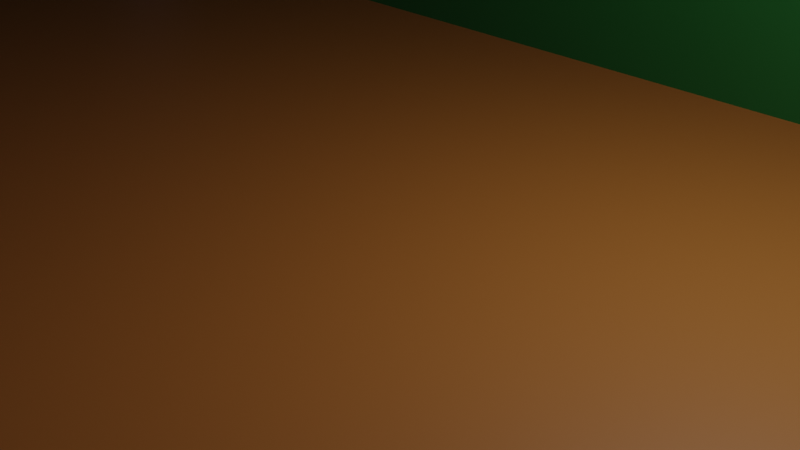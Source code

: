 # Source: makuuhuone_sein_t.blend  (saved by Blender 3.5.10; exported with 4.5.12 LTS)
import bpy
from mathutils import Matrix  # noqa: F401  (used for matrix-valued properties, if any)

bpy.ops.wm.read_factory_settings(use_empty=True)
scene = bpy.context.scene
scene.name = 'Scene'

# ---- collections
col_collection = bpy.data.collections.new('Collection'); scene.collection.children.link(col_collection)

# ---- images (referenced by path relative to the original .blend; pixels are not part of the script)
import os
ASSET_DIR = os.environ.get("B2B_ASSET_DIR", "")  # directory of the original .blend (textures are referenced by path, not embedded)
HERE = os.path.dirname(os.path.abspath(__file__))  # packed textures are extracted next to this script under _unpacked/

def load_image(name, relpath, width, height, colorspace="sRGB"):
    """Load a texture the original file referenced (path relative to the .blend, or extracted next to this script)."""
    p = next((c for c in (os.path.join(HERE, relpath), os.path.join(ASSET_DIR, relpath)) if relpath and os.path.exists(c)), "")
    if p:
        img = bpy.data.images.load(p, check_existing=True)
        img.name = name
    else:  # same state as the original file: an image datablock whose file is absent (Cycles renders it pink)
        img = bpy.data.images.new(name, width, height)
        img.source = "FILE"
        img.filepath = "//" + (relpath or name)
    img.colorspace_settings.name = colorspace
    return img
img_pohjapiirrus_png = load_image('pohjapiirrus.png', 'pohjapiirrus.png', 1024, 1024, 'sRGB')
img_unity_9umklap5jc_png = load_image('Unity_9uMKlaP5Jc.png', 'Unity_9uMKlaP5Jc.png', 1024, 1024, 'sRGB')

# ---- materials (node trees are filled in below, after node groups)
mat_pohjapiirrus = bpy.data.materials.new('pohjapiirrus')
mat_pohjapiirrus.surface_render_method = 'BLENDED'
mat_pohjapiirrus.blend_method = 'BLEND'
mat_katto = bpy.data.materials.new('Katto')
mat_katto.use_transparent_shadow = False
mat_lattia = bpy.data.materials.new('lattia')
mat_lattia.use_transparent_shadow = False
mat_sein_t = bpy.data.materials.new('seinät')
mat_sein_t.use_transparent_shadow = False
mat_kulissi = bpy.data.materials.new('Kulissi')
mat_kulissi.use_transparent_shadow = False
mat_unity_9umklap5jc = bpy.data.materials.new('Unity_9uMKlaP5Jc')
mat_unity_9umklap5jc.surface_render_method = 'BLENDED'
mat_unity_9umklap5jc.blend_method = 'BLEND'

# ---- material node trees
mat_pohjapiirrus.use_nodes = True; mat_pohjapiirrus.node_tree.nodes.clear()
_N = mat_pohjapiirrus.node_tree.nodes; _L = mat_pohjapiirrus.node_tree.links
n0 = _N.new('ShaderNodeBsdfPrincipled'); n0.name = 'Principled BSDF'; n0.location = (249, 275)
n0.distribution = 'GGX'
n0.subsurface_method = 'RANDOM_WALK_SKIN'
n0.inputs[3].default_value = 1.45
n0.inputs[28].default_value = 1.0
n1 = _N.new('ShaderNodeOutputMaterial'); n1.name = 'Material Output'; n1.location = (549, 275)
n2 = _N.new('ShaderNodeTexImage'); n2.name = 'Image Texture'; n2.location = (-249, 189)
n2.image = img_pohjapiirrus_png
n2.extension = 'CLIP'
_L.new(n2.outputs[0], n0.inputs[0])
_L.new(n0.outputs[0], n1.inputs[0])
_L.new(n2.outputs[0], n0.inputs[4])
_L.new(n2.outputs[0], n0.inputs[27])
n1.is_active_output = True
mat_katto.use_nodes = True; mat_katto.node_tree.nodes.clear()
_N = mat_katto.node_tree.nodes; _L = mat_katto.node_tree.links
n0 = _N.new('ShaderNodeBsdfPrincipled'); n0.name = 'Principled BSDF'; n0.location = (10, 300)
n0.distribution = 'GGX'
n0.subsurface_method = 'RANDOM_WALK_SKIN'
n0.inputs[0].default_value = (0.01606, 0.04072, 0.281, 1.0)
n0.inputs[3].default_value = 1.45
n0.inputs[27].default_value = (0.0, 0.0, 0.0, 1.0)
n0.inputs[28].default_value = 1.0
n1 = _N.new('ShaderNodeOutputMaterial'); n1.name = 'Material Output'; n1.location = (300, 300)
_L.new(n0.outputs[0], n1.inputs[0])
n1.is_active_output = True
mat_lattia.use_nodes = True; mat_lattia.node_tree.nodes.clear()
_N = mat_lattia.node_tree.nodes; _L = mat_lattia.node_tree.links
n0 = _N.new('ShaderNodeBsdfPrincipled'); n0.name = 'Principled BSDF'; n0.location = (10, 300)
n0.distribution = 'GGX'
n0.subsurface_method = 'RANDOM_WALK_SKIN'
n0.inputs[0].default_value = (0.281, 0.09738, 0.01606, 1.0)
n0.inputs[3].default_value = 1.45
n0.inputs[27].default_value = (0.0, 0.0, 0.0, 1.0)
n0.inputs[28].default_value = 1.0
n1 = _N.new('ShaderNodeOutputMaterial'); n1.name = 'Material Output'; n1.location = (300, 300)
_L.new(n0.outputs[0], n1.inputs[0])
n1.is_active_output = True
mat_sein_t.use_nodes = True; mat_sein_t.node_tree.nodes.clear()
_N = mat_sein_t.node_tree.nodes; _L = mat_sein_t.node_tree.links
n0 = _N.new('ShaderNodeBsdfPrincipled'); n0.name = 'Principled BSDF'; n0.location = (10, 300)
n0.distribution = 'GGX'
n0.subsurface_method = 'RANDOM_WALK_SKIN'
n0.inputs[0].default_value = (0.006421, 0.09462, 0.01555, 1.0)
n0.inputs[3].default_value = 1.45
n0.inputs[27].default_value = (0.0, 0.0, 0.0, 1.0)
n0.inputs[28].default_value = 1.0
n1 = _N.new('ShaderNodeOutputMaterial'); n1.name = 'Material Output'; n1.location = (300, 300)
_L.new(n0.outputs[0], n1.inputs[0])
n1.is_active_output = True
mat_kulissi.use_nodes = True; mat_kulissi.node_tree.nodes.clear()
_N = mat_kulissi.node_tree.nodes; _L = mat_kulissi.node_tree.links
n0 = _N.new('ShaderNodeBsdfPrincipled'); n0.name = 'Principled BSDF'; n0.location = (10, 300)
n0.distribution = 'GGX'
n0.subsurface_method = 'RANDOM_WALK_SKIN'
n0.inputs[0].default_value = (0.0, 0.0, 0.0, 1.0)
n0.inputs[3].default_value = 1.45
n0.inputs[27].default_value = (0.0, 0.0, 0.0, 1.0)
n0.inputs[28].default_value = 1.0
n1 = _N.new('ShaderNodeOutputMaterial'); n1.name = 'Material Output'; n1.location = (300, 300)
_L.new(n0.outputs[0], n1.inputs[0])
n1.is_active_output = True
mat_unity_9umklap5jc.use_nodes = True; mat_unity_9umklap5jc.node_tree.nodes.clear()
_N = mat_unity_9umklap5jc.node_tree.nodes; _L = mat_unity_9umklap5jc.node_tree.links
n0 = _N.new('ShaderNodeOutputMaterial'); n0.name = 'Material Output'; n0.location = (300, 300)
n1 = _N.new('ShaderNodeTexImage'); n1.name = 'Image Texture'; n1.location = (-200, 300)
n1.image = img_unity_9umklap5jc_png
n1.extension = 'CLIP'
n2 = _N.new('ShaderNodeBsdfPrincipled'); n2.name = 'Principled BSDF'; n2.location = (0, 300)
n2.distribution = 'GGX'
n2.subsurface_method = 'RANDOM_WALK_SKIN'
n2.inputs[3].default_value = 1.45
n2.inputs[27].default_value = (0.0, 0.0, 0.0, 1.0)
n2.inputs[28].default_value = 1.0
_L.new(n1.outputs[0], n2.inputs[0])
_L.new(n1.outputs[1], n2.inputs[4])
_L.new(n2.outputs[0], n0.inputs[0])
n0.is_active_output = True

# ---- world
world_world = bpy.data.worlds.new('World'); scene.world = world_world
world_world.use_nodes = True; world_world.node_tree.nodes.clear()
_N = world_world.node_tree.nodes; _L = world_world.node_tree.links
n0 = _N.new('ShaderNodeOutputWorld'); n0.name = 'World Output'; n0.location = (300, 300)
n1 = _N.new('ShaderNodeBackground'); n1.name = 'Background'; n1.location = (10, 300)
n1.inputs[0].default_value = (0.05088, 0.05088, 0.05088, 1.0)
_L.new(n1.outputs[0], n0.inputs[0])
n0.is_active_output = True
world_world.color = (0.05088, 0.05088, 0.05088)
world_world.use_sun_shadow = False
world_world.sun_shadow_jitter_overblur = 0.0

# ---- cameras
cam_camera = bpy.data.cameras.new('Camera')
cam_camera.clip_end = 100.0
cam_camera.ortho_scale = 7.314

# ---- lights
light_light = bpy.data.lights.new('Light', 'POINT')
light_light.transmission_factor = 0.0
light_light.energy = 1000.0
light_light.shadow_soft_size = 0.1
light_light.shadow_maximum_resolution = 0.006
light_light.use_absolute_resolution = True

# ---- meshes
me_pohjapiirrus = bpy.data.meshes.new('pohjapiirrus')
me_pohjapiirrus.from_pydata([(-1.031, -0.5, 0.0), (1.031, -0.5, 0.0), (-1.031, 0.5, 0.0), (1.031, 0.5, 0.0)], [], [(0, 1, 3, 2)])
_uv = me_pohjapiirrus.uv_layers.new(name='UVMap')
_uv.uv.foreach_set('vector', [0.0, 0.0, 1.0, 0.0, 1.0, 1.0, 0.0, 1.0])
me_pohjapiirrus.materials.append(mat_pohjapiirrus)
me_pohjapiirrus.update()
me_cube_003 = bpy.data.meshes.new('Cube.003')
me_cube_003.from_pydata([(20.9, 5.389, 12.52), (20.9, -10.22, 12.52), (20.9, -10.22, -0.009486), (-23.14, 5.389, 12.52), (-23.14, -10.22, 12.52), (-23.14, -10.22, -0.009486), (14.49, -10.22, -0.009486), (14.49, 5.389, 12.52), (8.076, 5.389, 12.52), (14.49, -10.22, 12.52), (8.076, -10.22, -0.009486), (8.076, -10.22, 12.52), (20.9, -10.22, 7.843), (-23.14, -10.22, 7.843), (20.9, -10.22, 3.917), (-23.14, -10.22, 3.917), (-0.9636, 5.754, 7.843), (4.333, 5.754, 7.843), (-0.9636, 5.754, 10.18), (-0.9636, 5.754, 6.684), (-15.46, -10.22, -0.009486), (-15.46, -10.22, 12.52), (-15.46, 5.389, -0.009486), (-15.46, 5.389, 12.52), (-15.46, 5.389, 3.917), (-12.55, -10.22, -0.009486), (-12.55, 5.389, 12.52), (-12.55, -10.22, 12.52), (-12.55, 5.389, -0.009486), (-12.55, 5.389, 3.917), (-23.14, -10.22, 6.684), (20.9, -10.22, 6.684), (4.333, 5.754, 10.18), (4.333, 5.754, 6.684), (-15.46, 5.389, 6.684), (-12.55, 5.389, 6.684), (-0.9636, -10.22, -0.009486), (-0.9636, 5.389, 12.52), (-0.9636, -10.22, 12.52), (-0.9636, 5.389, 7.843), (-0.9636, 5.389, 6.684), (4.333, -10.22, -0.009486), (4.333, 5.389, 12.52), (4.333, -10.22, 12.52), (4.333, 5.389, 7.843), (4.333, 5.389, 6.684), (20.9, -10.22, 10.18), (-23.14, -10.22, 10.18), (-0.9636, 5.389, 10.18), (4.333, 5.389, 10.18), (-12.55, 5.714, -0.009486), (-15.46, 5.714, -0.009486), (-12.55, 5.714, 3.917), (-15.46, 5.714, 3.917), (-15.46, 5.714, 6.684), (-12.55, 5.714, 6.684), (-23.14, -10.22, 18.21), (14.49, -10.22, 18.21), (8.076, -10.22, 18.21), (-15.46, -10.22, 18.21), (-12.55, -10.22, 18.21), (-0.9636, -10.22, 18.21), (4.333, -10.22, 18.21), (20.9, -10.22, -4.464), (-23.14, -10.22, -4.462), (14.49, -10.22, -4.462), (8.076, -10.22, -4.462), (-15.46, -10.22, -4.462), (-12.55, -10.22, -4.462), (-0.9636, -10.22, -4.462), (4.333, -10.22, -4.462), (31.74, -10.22, 12.52), (31.74, -10.22, -0.009486), (31.74, -10.22, 7.843), (31.74, -10.22, 3.917), (31.74, -10.22, 6.684), (31.74, -10.22, 10.18), (-34.18, -10.22, -0.009486), (-34.18, -10.22, 7.843), (-34.18, -10.22, 3.917), (-34.18, -10.22, 6.684), (-34.18, -10.22, 10.18), (-34.18, -10.22, -4.462), (31.74, -10.22, -4.462), (20.9, -10.22, 18.21), (31.74, -10.22, 18.21), (-34.18, -10.22, 12.52), (-34.18, -10.22, 18.21)], [], [(9, 11, 8, 7), (45, 44, 17, 33), (1, 9, 7, 0), (21, 4, 3, 23), (44, 49, 32, 17), (48, 39, 16, 18), (29, 35, 55, 52), (27, 21, 23, 26), (38, 27, 26, 37), (34, 24, 53, 54), (39, 40, 19, 16), (49, 48, 18, 32), (43, 38, 37, 42), (11, 43, 42, 8), (40, 45, 33, 19), (24, 22, 51, 53), (22, 28, 50, 51), (35, 34, 54, 55), (28, 29, 52, 50), (11, 9, 57, 58), (27, 38, 61, 60), (9, 1, 84, 57), (43, 11, 58, 62), (4, 21, 59, 56), (21, 27, 60, 59), (38, 43, 62, 61), (25, 20, 67, 68), (20, 5, 64, 67), (2, 6, 65, 63), (10, 41, 70, 66), (6, 10, 66, 65), (41, 36, 69, 70), (36, 25, 68, 69), (46, 12, 73, 76), (14, 2, 72, 74), (31, 14, 74, 75), (1, 46, 76, 71), (12, 31, 75, 73), (13, 47, 81, 78), (15, 30, 80, 79), (30, 13, 78, 80), (47, 4, 86, 81), (5, 15, 79, 77), (5, 77, 82, 64), (72, 2, 63, 83), (1, 71, 85, 84), (4, 56, 87, 86)])
me_cube_003.polygons.foreach_set('material_index', [0, 0, 0, 0, 0, 0, 0, 0, 0, 0, 0, 0, 0, 0, 0, 0, 0, 0, 0, 3, 3, 3, 3, 3, 3, 3, 3, 3, 3, 3, 3, 3, 3, 3, 3, 3, 3, 3, 3, 3, 3, 3, 3, 3, 3, 3, 3])
_uv = me_cube_003.uv_layers.new(name='UVMap')
_uv.uv.foreach_set('vector', [0.8544, 0.2874, 0.7089, 0.2874, 0.7089, 0.6418, 0.8544, 0.6418, 0.6239, 0.5158, 0.6239, 0.5585, 0.6239, 0.5585, 0.6239, 0.5158, 1.0, 0.2874, 0.8544, 0.2874, 0.8544, 0.6418, 1.0, 0.6418, 0.1743, 0.2874, 0.0, 0.2874, 0.0, 0.6418, 0.1743, 0.6418, 0.6239, 0.5585, 0.6239, 0.6447, 0.6239, 0.6447, 0.6239, 0.5585, 0.5036, 0.6447, 0.5036, 0.5585, 0.5036, 0.5585, 0.5036, 0.6447, 0.2406, 0.4138, 0.2406, 0.5158, 0.2406, 0.5158, 0.2406, 0.4138, 0.2406, 0.2874, 0.1743, 0.2874, 0.1743, 0.6418, 0.2406, 0.6418, 0.5036, 0.2874, 0.2406, 0.2874, 0.2406, 0.6418, 0.5036, 0.6418, 0.1743, 0.5158, 0.1743, 0.4138, 0.1743, 0.4138, 0.1743, 0.5158, 0.5036, 0.5585, 0.5036, 0.5158, 0.5036, 0.5158, 0.5036, 0.5585, 0.6239, 0.6447, 0.5036, 0.6447, 0.5036, 0.6447, 0.6239, 0.6447, 0.6239, 0.2874, 0.5036, 0.2874, 0.5036, 0.6418, 0.6239, 0.6418, 0.7089, 0.2874, 0.6239, 0.2874, 0.6239, 0.6418, 0.7089, 0.6418, 0.5036, 0.5158, 0.6239, 0.5158, 0.6239, 0.5158, 0.5036, 0.5158, 0.1743, 0.4138, 0.1743, 0.269, 0.1743, 0.269, 0.1743, 0.4138, 0.1743, 0.6418, 0.2406, 0.6418, 0.2406, 0.6418, 0.1743, 0.6418, 0.2406, 0.5158, 0.1743, 0.5158, 0.1743, 0.5158, 0.2406, 0.5158, 0.2406, 0.269, 0.2406, 0.4138, 0.2406, 0.4138, 0.2406, 0.269, 0.7089, 0.2874, 0.8544, 0.2874, 0.8544, 0.2874, 0.7089, 0.2874, 0.2406, 0.2874, 0.5036, 0.2874, 0.5036, 0.2874, 0.2406, 0.2874, 0.8544, 0.2874, 1.0, 0.2874, 1.0, 0.2874, 0.8544, 0.2874, 0.6239, 0.2874, 0.7089, 0.2874, 0.7089, 0.2874, 0.6239, 0.2874, 0.0, 0.2874, 0.1743, 0.2874, 0.1743, 0.2874, 0.0, 0.2874, 0.1743, 0.2874, 0.2406, 0.2874, 0.2406, 0.2874, 0.1743, 0.2874, 0.5036, 0.2874, 0.6239, 0.2874, 0.6239, 0.2874, 0.5036, 0.2874, 0.2406, 0.2874, 0.1743, 0.2874, 0.1743, 0.2874, 0.2406, 0.2874, 0.1743, 0.2874, 0.0, 0.2874, 0.0, 0.2874, 0.1743, 0.2874, 1.0, 0.2874, 0.8544, 0.2874, 0.8544, 0.2874, 1.0, 0.2874, 0.7089, 0.2874, 0.6239, 0.2874, 0.6239, 0.2874, 0.7089, 0.2874, 0.8544, 0.2874, 0.7089, 0.2874, 0.7089, 0.2874, 0.8544, 0.2874, 0.6239, 0.2874, 0.5036, 0.2874, 0.5036, 0.2874, 0.6239, 0.2874, 0.5036, 0.2874, 0.2406, 0.2874, 0.2406, 0.2874, 0.5036, 0.2874, 0.2874, 0.6447, 0.2874, 0.5585, 0.2874, 0.5585, 0.2874, 0.6447, 0.2874, 0.4138, 0.2874, 0.269, 0.2874, 0.269, 0.2874, 0.4138, 0.2874, 0.5158, 0.2874, 0.4138, 0.2874, 0.4138, 0.2874, 0.5158, 0.2874, 0.731, 0.2874, 0.6447, 0.2874, 0.6447, 0.2874, 0.731, 0.2874, 0.5585, 0.2874, 0.5158, 0.2874, 0.5158, 0.2874, 0.5585, 0.2874, 0.5585, 0.2874, 0.6447, 0.2874, 0.6447, 0.2874, 0.5585, 0.2874, 0.4138, 0.2874, 0.5158, 0.2874, 0.5158, 0.2874, 0.4138, 0.2874, 0.5158, 0.2874, 0.5585, 0.2874, 0.5585, 0.2874, 0.5158, 0.2874, 0.6447, 0.2874, 0.731, 0.2874, 0.731, 0.2874, 0.6447, 0.2874, 0.269, 0.2874, 0.4138, 0.2874, 0.4138, 0.2874, 0.269, 0.2874, 0.269, 0.2874, 0.269, 0.2874, 0.269, 0.2874, 0.269, 0.2874, 0.269, 0.2874, 0.269, 0.2874, 0.269, 0.2874, 0.269, 0.2874, 0.731, 0.2874, 0.731, 0.2874, 0.731, 0.2874, 0.731, 0.0, 0.2874, 0.0, 0.2874, 0.0, 0.2874, 0.0, 0.2874])
me_cube_003.materials.append(mat_katto)
me_cube_003.materials.append(mat_lattia)
me_cube_003.materials.append(mat_sein_t)
me_cube_003.materials.append(mat_kulissi)
me_cube_003.update()
me_pohjapiirrus_001 = bpy.data.meshes.new('pohjapiirrus.001')
me_pohjapiirrus_001.from_pydata([(-1.031, -0.5, 0.0), (1.031, -0.5, 0.0), (-1.031, 0.5, 0.0), (1.031, 0.5, 0.0)], [], [(0, 1, 3, 2)])
_uv = me_pohjapiirrus_001.uv_layers.new(name='UVMap')
_uv.uv.foreach_set('vector', [0.0, 0.0, 1.0, 0.0, 1.0, 1.0, 0.0, 1.0])
me_pohjapiirrus_001.materials.append(mat_pohjapiirrus)
me_pohjapiirrus_001.update()
me_unity_9umklap5jc = bpy.data.meshes.new('Unity_9uMKlaP5Jc')
me_unity_9umklap5jc.from_pydata([(-1.319, -0.5, 0.0), (1.319, -0.5, 0.0), (-1.319, 0.5, 0.0), (1.319, 0.5, 0.0)], [], [(0, 1, 3, 2)])
_uv = me_unity_9umklap5jc.uv_layers.new(name='UVMap')
_uv.uv.foreach_set('vector', [0.0, 0.0, 1.0, 0.0, 1.0, 1.0, 0.0, 1.0])
me_unity_9umklap5jc.materials.append(mat_unity_9umklap5jc)
me_unity_9umklap5jc.update()
me_cube_001 = bpy.data.meshes.new('Cube.001')
me_cube_001.from_pydata([(20.9, 5.389, -0.009486), (20.9, -10.22, -0.009486), (-23.14, 5.389, -0.009486), (-23.14, -10.22, -0.009486), (14.49, -10.22, -0.009486), (8.076, 5.389, -0.009486), (14.49, 5.389, -0.009486), (8.076, -10.22, -0.009486), (-15.46, -10.22, -0.009486), (-15.46, 5.389, -0.009486), (-12.55, -10.22, -0.009486), (-12.55, 5.389, -0.009486), (-0.9636, -10.22, -0.009486), (-0.9636, 5.389, -0.009486), (4.333, -10.22, -0.009486), (4.333, 5.389, -0.009486)], [], [(4, 1, 0, 6), (7, 4, 6, 5), (14, 7, 5, 15), (3, 8, 9, 2), (8, 10, 11, 9), (10, 12, 13, 11), (12, 14, 15, 13)])
me_cube_001.polygons.foreach_set('material_index', [1, 1, 1, 1, 1, 1, 1])
_uv = me_cube_001.uv_layers.new(name='UVMap')
_uv.uv.foreach_set('vector', [0.8544, 0.2874, 1.0, 0.2874, 1.0, 0.6418, 0.8544, 0.6418, 0.7089, 0.2874, 0.8544, 0.2874, 0.8544, 0.6418, 0.7089, 0.6418, 0.6239, 0.2874, 0.7089, 0.2874, 0.7089, 0.6418, 0.6239, 0.6418, 0.0, 0.2874, 0.1743, 0.2874, 0.1743, 0.6418, 0.0, 0.6418, 0.1743, 0.2874, 0.2406, 0.2874, 0.2406, 0.6418, 0.1743, 0.6418, 0.2406, 0.2874, 0.5036, 0.2874, 0.5036, 0.6418, 0.2406, 0.6418, 0.5036, 0.2874, 0.6239, 0.2874, 0.6239, 0.6418, 0.5036, 0.6418])
me_cube_001.materials.append(mat_katto)
me_cube_001.materials.append(mat_lattia)
me_cube_001.materials.append(mat_sein_t)
me_cube_001.materials.append(mat_kulissi)
me_cube_001.update()
me_cube_002 = bpy.data.meshes.new('Cube.002')
me_cube_002.from_pydata([(20.9, 5.389, 12.52), (20.9, 5.389, -0.009486), (20.9, -10.22, 12.52), (20.9, -10.22, -0.009486), (-23.14, 5.389, 12.52), (-23.14, 5.389, -0.009486), (-23.14, -10.22, 12.52), (-23.14, -10.22, -0.009486), (8.076, 5.389, -0.009486), (14.49, 5.389, 7.843), (14.49, 5.389, 12.52), (8.076, 5.389, 12.52), (14.49, 5.389, -0.009486), (8.076, 5.389, 7.843), (20.9, 5.389, 7.843), (20.9, -10.22, 7.843), (-23.14, 5.389, 7.843), (-23.14, -10.22, 7.843), (14.49, 5.389, 3.917), (8.076, 5.389, 3.917), (20.9, 5.389, 3.917), (20.9, -10.22, 3.917), (-23.14, 5.389, 3.917), (-23.14, -10.22, 3.917), (-15.46, 5.389, -0.009486), (-15.46, 5.389, 7.843), (-15.46, 5.389, 12.52), (-15.46, 5.389, 3.917), (-12.55, 5.389, 12.52), (-12.55, 5.389, -0.009486), (-12.55, 5.389, 7.843), (-12.55, 5.389, 3.917), (-23.14, -10.22, 6.684), (20.9, -10.22, 6.684), (14.49, 5.389, 6.684), (8.076, 5.389, 6.684), (-23.14, 5.389, 6.684), (20.9, 5.389, 6.684), (-15.46, 5.389, 6.684), (-12.55, 5.389, 6.684), (-0.9636, 5.389, 12.52), (-0.9636, 5.389, -0.009486), (-0.9636, 5.389, 7.843), (-0.9636, 5.389, 3.917), (-0.9636, 5.389, 6.684), (4.333, 5.389, 12.52), (4.333, 5.389, -0.009486), (4.333, 5.389, 7.843), (4.333, 5.389, 3.917), (4.333, 5.389, 6.684), (20.9, -10.22, 10.18), (14.49, 5.389, 10.18), (8.076, 5.389, 10.18), (-23.14, -10.22, 10.18), (-23.14, 5.389, 10.18), (20.9, 5.389, 10.18), (-15.46, 5.389, 10.18), (-12.55, 5.389, 10.18), (-0.9636, 5.389, 10.18), (4.333, 5.389, 10.18), (-23.14, -2.414, 12.52), (-23.14, -2.414, -0.009486), (-23.14, -2.414, 7.843), (-23.14, -2.414, 3.917), (-23.14, -2.414, 6.684), (-23.14, -2.414, 10.18), (-23.14, -0.1226, 12.52), (-23.14, -0.1226, -0.009486), (-23.14, -0.1226, 7.843), (-23.14, -0.1226, 3.917), (-23.14, -0.1226, 6.684), (-23.14, -0.1226, 10.18), (-23.14, 5.389, 1.853), (-23.14, -10.22, 1.853), (-15.46, 5.389, 1.853), (-23.21, -2.331, 1.719), (-23.35, -0.2143, 1.524), (21.32, 5.813, 12.52), (21.32, 5.813, -0.009486), (21.5, -10.22, 12.52), (21.5, -10.22, -0.009486), (-23.56, 5.813, 12.52), (-23.56, 5.813, -0.009486), (-23.74, -10.22, 12.52), (-23.74, -10.22, -0.009486), (8.076, 5.989, -0.009486), (14.49, 5.989, 7.843), (14.49, 5.989, 12.52), (8.076, 5.989, 12.52), (14.49, 5.989, -0.009486), (8.076, 5.989, 7.843), (21.32, 5.813, 7.843), (21.5, -10.22, 7.843), (-23.56, 5.813, 7.843), (-23.74, -10.22, 7.843), (14.49, 5.989, 3.917), (8.076, 5.989, 3.917), (21.32, 5.813, 3.917), (21.5, -10.22, 3.917), (-23.56, 5.813, 3.917), (-23.74, -10.22, 3.917), (-15.46, 5.989, -0.009486), (-15.46, 5.989, 7.843), (-15.46, 5.989, 12.52), (-15.46, 5.989, 3.917), (-12.55, 5.989, 12.52), (-12.55, 5.989, -0.009486), (-12.55, 5.989, 7.843), (-12.55, 5.989, 3.917), (-23.74, -10.22, 6.684), (21.5, -10.22, 6.684), (14.49, 5.989, 6.684), (8.076, 5.989, 6.684), (-23.56, 5.813, 6.684), (21.32, 5.813, 6.684), (-15.46, 5.989, 6.684), (-12.55, 5.989, 6.684), (-0.9636, 5.989, 12.52), (-0.9636, 5.989, -0.009486), (-0.9636, 5.989, 7.843), (-0.9636, 5.989, 3.917), (-0.9636, 5.989, 6.684), (4.333, 5.989, 12.52), (4.333, 5.989, -0.009486), (4.333, 5.989, 7.843), (4.333, 5.989, 3.917), (4.333, 5.989, 6.684), (21.5, -10.22, 10.18), (14.49, 5.989, 10.18), (8.076, 5.989, 10.18), (-23.74, -10.22, 10.18), (-23.56, 5.813, 10.18), (21.32, 5.813, 10.18), (-15.46, 5.989, 10.18), (-12.55, 5.989, 10.18), (-0.9636, 5.989, 10.18), (4.333, 5.989, 10.18), (-23.74, -2.414, 12.52), (-23.74, -2.414, -0.009486), (-23.74, -2.414, 7.843), (-23.74, -2.414, 3.917), (-23.74, -2.414, 6.684), (-23.74, -2.414, 10.18), (-23.74, -0.1226, 12.52), (-23.74, -0.1226, -0.009486), (-23.74, -0.1226, 7.843), (-23.74, -0.1226, 3.917), (-23.74, -0.1226, 6.684), (-23.74, -0.1226, 10.18), (-23.56, 5.813, 1.853), (-23.74, -10.22, 1.853), (-15.46, 5.989, 1.853), (-23.74, -2.414, 1.853), (-23.95, -0.2143, 1.524), (-24.58, -0.1226, -0.009486), (-24.58, -2.414, -0.009486), (-24.66, -2.331, 1.719), (-25.03, -0.2967, 1.16), (-26.62, -0.1226, -0.009486), (-26.62, -2.414, -0.009486), (-26.62, -2.414, 1.853), (-26.85, -0.205, 1.489), (-27.42, -0.1226, -0.009486), (-27.42, -2.414, -0.009486), (-27.42, -2.414, 1.853), (-27.63, -0.2143, 1.524), (20.9, 2.955, 12.52), (20.9, 2.955, -0.009486), (20.9, 2.955, 7.843), (20.9, 2.955, 3.917), (20.9, 2.955, 6.684), (20.9, 2.955, 10.18), (21.35, 2.946, 12.52), (21.35, 2.946, -0.009486), (21.35, 2.946, 7.843), (21.35, 2.946, 3.917), (21.35, 2.946, 6.684), (21.35, 2.946, 10.18), (20.9, 5.387, -0.009486), (20.9, 5.387, 7.843), (20.9, 5.387, 3.917), (20.9, 5.387, 6.684), (20.9, 5.387, 10.18), (21.33, 5.409, -0.009486), (21.33, 5.409, 7.843), (21.33, 5.409, 3.917), (21.33, 5.409, 6.684), (21.33, 5.409, 10.18), (20.9, 5.387, 12.52), (21.33, 5.409, 12.52), (23.58, 5.387, 12.52), (23.58, 2.955, 12.52), (23.58, 2.955, 10.18), (23.58, 5.387, 10.18), (24.63, 5.437, 12.52), (24.65, 2.974, 12.52), (24.65, 2.974, 10.18), (24.63, 5.437, 10.18)], [], [(171, 50, 2, 166), (51, 10, 11, 52), (56, 26, 4, 54), (37, 14, 9, 34), (55, 0, 10, 51), (38, 25, 16, 36), (71, 54, 4, 66), (70, 36, 16, 68), (167, 3, 21, 169), (1, 20, 18, 12), (74, 27, 22, 72), (76, 72, 22, 69), (170, 33, 15, 168), (12, 18, 19, 8), (13, 35, 19, 18, 34, 9), (39, 30, 25, 38), (57, 28, 26, 56), (58, 40, 28, 57), (44, 42, 30, 39), (41, 43, 31, 29), (43, 44, 39, 31), (169, 21, 33, 170), (69, 22, 36, 70), (27, 38, 36, 22), (20, 37, 34, 18), (48, 49, 44, 43), (46, 48, 43, 41), (59, 45, 40, 58), (52, 11, 45, 59), (35, 13, 47, 49), (8, 19, 48, 46), (19, 35, 49, 48), (13, 52, 59, 47), (42, 58, 57, 30), (30, 57, 56, 25), (68, 16, 54, 71), (14, 55, 51, 9), (25, 56, 54, 16), (9, 51, 52, 13), (168, 15, 50, 171), (17, 62, 65, 53), (23, 63, 64, 32), (73, 75, 63, 23), (32, 64, 62, 17), (53, 65, 60, 6), (62, 68, 71, 65), (63, 69, 70, 64), (75, 76, 69, 63), (64, 70, 68, 62), (65, 71, 66, 60), (67, 76, 157, 154), (7, 61, 75, 73), (67, 5, 72, 76), (24, 74, 72, 5), (177, 172, 79, 127), (128, 129, 88, 87), (133, 131, 81, 103), (114, 111, 86, 91), (132, 128, 87, 77), (115, 113, 93, 102), (148, 143, 81, 131), (147, 145, 93, 113), (173, 175, 98, 80), (78, 89, 95, 97), (151, 149, 99, 104), (153, 146, 99, 149), (176, 174, 92, 110), (89, 85, 96, 95), (90, 86, 111, 95, 96, 112), (116, 115, 102, 107), (134, 133, 103, 105), (135, 134, 105, 117), (121, 116, 107, 119), (118, 106, 108, 120), (120, 108, 116, 121), (175, 176, 110, 98), (146, 147, 113, 99), (104, 99, 113, 115), (97, 95, 111, 114), (125, 120, 121, 126), (123, 118, 120, 125), (136, 135, 117, 122), (129, 136, 122, 88), (112, 126, 124, 90), (85, 123, 125, 96), (96, 125, 126, 112), (90, 124, 136, 129), (119, 107, 134, 135), (107, 102, 133, 134), (145, 148, 131, 93), (91, 86, 128, 132), (102, 93, 131, 133), (86, 90, 129, 128), (174, 177, 127, 92), (94, 130, 142, 139), (100, 109, 141, 140), (150, 100, 140, 152), (109, 94, 139, 141), (130, 83, 137, 142), (139, 142, 148, 145), (140, 141, 147, 146), (152, 140, 146, 153), (141, 139, 145, 147), (142, 137, 143, 148), (152, 153, 165, 164), (84, 150, 152, 138), (144, 153, 149, 82), (101, 82, 149, 151), (11, 10, 87, 88), (166, 2, 79, 172), (178, 1, 78, 183), (50, 15, 92, 127), (66, 4, 81, 143), (61, 7, 84, 138), (12, 8, 85, 89), (10, 0, 77, 87), (1, 12, 89, 78), (24, 5, 82, 101), (21, 3, 80, 98), (53, 6, 83, 130), (32, 17, 94, 109), (45, 11, 88, 122), (33, 21, 98, 110), (73, 23, 100, 150), (4, 26, 103, 81), (74, 24, 101, 151), (38, 27, 104, 115), (26, 28, 105, 103), (41, 29, 106, 118), (31, 39, 116, 108), (29, 31, 108, 106), (23, 32, 109, 100), (15, 33, 110, 92), (39, 38, 115, 116), (28, 40, 117, 105), (46, 41, 118, 123), (44, 49, 126, 121), (42, 44, 121, 119), (58, 42, 119, 135), (40, 45, 122, 117), (8, 46, 123, 85), (47, 59, 136, 124), (49, 47, 124, 126), (2, 50, 127, 79), (17, 53, 130, 94), (59, 58, 135, 136), (6, 60, 137, 83), (67, 61, 138, 144), (60, 66, 143, 137), (5, 67, 144, 82), (7, 73, 150, 84), (27, 74, 151, 104), (155, 154, 158, 159), (76, 75, 156, 157), (75, 61, 155, 156), (61, 67, 154, 155), (159, 158, 161, 160), (157, 156, 160, 161), (156, 155, 159, 160), (154, 157, 161, 158), (163, 164, 165, 162), (138, 152, 164, 163), (144, 138, 163, 162), (153, 144, 162, 165), (3, 167, 173, 80), (188, 166, 172, 189), (184, 187, 177, 174), (185, 186, 176, 175), (186, 184, 174, 176), (183, 185, 175, 173), (187, 189, 194, 197), (179, 168, 171, 182), (180, 169, 170, 181), (181, 170, 168, 179), (178, 167, 169, 180), (182, 171, 192, 193), (55, 182, 188, 0), (1, 178, 180, 20), (37, 181, 179, 14), (20, 180, 181, 37), (14, 179, 182, 55), (132, 77, 189, 187), (78, 97, 185, 183), (114, 91, 184, 186), (97, 114, 186, 185), (91, 132, 187, 184), (0, 188, 189, 77), (167, 178, 183, 173), (193, 192, 191, 190), (166, 188, 190, 191), (188, 182, 193, 190), (171, 166, 191, 192), (197, 194, 195, 196), (189, 172, 195, 194), (177, 187, 197, 196), (172, 177, 196, 195)])
me_cube_002.polygons.foreach_set('material_index', [2, 2, 2, 2, 2, 2, 2, 2, 2, 2, 2, 2, 2, 2, 2, 2, 2, 2, 2, 2, 2, 2, 2, 2, 2, 2, 2, 2, 2, 2, 2, 2, 2, 2, 2, 2, 2, 2, 2, 2, 2, 2, 2, 2, 2, 2, 2, 2, 2, 2, 2, 2, 2, 2, 2, 2, 2, 2, 2, 2, 2, 2, 2, 2, 2, 2, 2, 2, 2, 2, 2, 2, 2, 2, 2, 2, 2, 2, 2, 2, 2, 2, 2, 2, 2, 2, 2, 2, 2, 2, 2, 2, 2, 2, 2, 2, 2, 2, 2, 2, 2, 2, 2, 2, 2, 2, 2, 2, 2, 2, 2, 2, 2, 2, 2, 2, 2, 2, 2, 2, 2, 2, 2, 2, 2, 2, 2, 2, 2, 2, 2, 2, 2, 2, 2, 2, 2, 2, 2, 2, 2, 2, 2, 2, 2, 2, 2, 2, 2, 2, 2, 2, 2, 2, 2, 2, 2, 2, 2, 2, 2, 2, 2, 2, 2, 2, 2, 2, 2, 2, 2, 2, 2, 2, 2, 2, 2, 2, 2, 2, 2, 2, 2, 2, 2, 2, 2, 2, 2, 2, 2, 2, 2, 2, 2, 2])
_uv = me_cube_002.uv_layers.new(name='UVMap')
_uv.uv.foreach_set('vector', [0.5865, 0.6447, 0.2874, 0.6447, 0.2874, 0.731, 0.5865, 0.731, 0.8544, 0.6447, 0.8544, 0.731, 0.7089, 0.731, 0.7089, 0.6447, 0.1743, 0.6447, 0.1743, 0.731, 0.0, 0.731, 0.0, 0.6447, 1.0, 0.5158, 1.0, 0.5585, 0.8544, 0.5585, 0.8544, 0.5158, 1.0, 0.6447, 1.0, 0.731, 0.8544, 0.731, 0.8544, 0.6447, 0.1743, 0.5158, 0.1743, 0.5585, 0.0, 0.5585, 0.0, 0.5158, 0.5166, 0.6447, 0.6418, 0.6447, 0.6418, 0.731, 0.5166, 0.731, 0.5166, 0.5158, 0.6418, 0.5158, 0.6418, 0.5585, 0.5166, 0.5585, 0.5865, 0.269, 0.2874, 0.269, 0.2874, 0.4138, 0.5865, 0.4138, 1.0, 0.269, 1.0, 0.4138, 0.8544, 0.4138, 0.8544, 0.269, 0.1743, 0.3377, 0.1743, 0.4138, 0.0, 0.4138, 0.0, 0.3377, 0.5166, 0.3377, 0.6418, 0.3377, 0.6418, 0.4138, 0.5166, 0.4138, 0.5865, 0.5158, 0.2874, 0.5158, 0.2874, 0.5585, 0.5865, 0.5585, 0.8544, 0.269, 0.8544, 0.4138, 0.7089, 0.4138, 0.7089, 0.269, 0.7089, 0.5585, 0.7089, 0.5158, 0.7089, 0.4138, 0.8544, 0.4138, 0.8544, 0.5158, 0.8544, 0.5585, 0.2406, 0.5158, 0.2406, 0.5585, 0.1743, 0.5585, 0.1743, 0.5158, 0.2406, 0.6447, 0.2406, 0.731, 0.1743, 0.731, 0.1743, 0.6447, 0.5036, 0.6447, 0.5036, 0.731, 0.2406, 0.731, 0.2406, 0.6447, 0.5036, 0.5158, 0.5036, 0.5585, 0.2406, 0.5585, 0.2406, 0.5158, 0.5036, 0.269, 0.5036, 0.4138, 0.2406, 0.4138, 0.2406, 0.269, 0.5036, 0.4138, 0.5036, 0.5158, 0.2406, 0.5158, 0.2406, 0.4138, 0.5865, 0.4138, 0.2874, 0.4138, 0.2874, 0.5158, 0.5865, 0.5158, 0.5166, 0.4138, 0.6418, 0.4138, 0.6418, 0.5158, 0.5166, 0.5158, 0.1743, 0.4138, 0.1743, 0.5158, 0.0, 0.5158, 0.0, 0.4138, 1.0, 0.4138, 1.0, 0.5158, 0.8544, 0.5158, 0.8544, 0.4138, 0.6239, 0.4138, 0.6239, 0.5158, 0.5036, 0.5158, 0.5036, 0.4138, 0.6239, 0.269, 0.6239, 0.4138, 0.5036, 0.4138, 0.5036, 0.269, 0.6239, 0.6447, 0.6239, 0.731, 0.5036, 0.731, 0.5036, 0.6447, 0.7089, 0.6447, 0.7089, 0.731, 0.6239, 0.731, 0.6239, 0.6447, 0.7089, 0.5158, 0.7089, 0.5585, 0.6239, 0.5585, 0.6239, 0.5158, 0.7089, 0.269, 0.7089, 0.4138, 0.6239, 0.4138, 0.6239, 0.269, 0.7089, 0.4138, 0.7089, 0.5158, 0.6239, 0.5158, 0.6239, 0.4138, 0.7089, 0.5585, 0.7089, 0.6447, 0.6239, 0.6447, 0.6239, 0.5585, 0.5036, 0.5585, 0.5036, 0.6447, 0.2406, 0.6447, 0.2406, 0.5585, 0.2406, 0.5585, 0.2406, 0.6447, 0.1743, 0.6447, 0.1743, 0.5585, 0.5166, 0.5585, 0.6418, 0.5585, 0.6418, 0.6447, 0.5166, 0.6447, 1.0, 0.5585, 1.0, 0.6447, 0.8544, 0.6447, 0.8544, 0.5585, 0.1743, 0.5585, 0.1743, 0.6447, 0.0, 0.6447, 0.0, 0.5585, 0.8544, 0.5585, 0.8544, 0.6447, 0.7089, 0.6447, 0.7089, 0.5585, 0.5865, 0.5585, 0.2874, 0.5585, 0.2874, 0.6447, 0.5865, 0.6447, 0.2874, 0.5585, 0.4646, 0.5585, 0.4646, 0.6447, 0.2874, 0.6447, 0.2874, 0.4138, 0.4646, 0.4138, 0.4646, 0.5158, 0.2874, 0.5158, 0.2874, 0.3377, 0.4646, 0.3377, 0.4646, 0.4138, 0.2874, 0.4138, 0.2874, 0.5158, 0.4646, 0.5158, 0.4646, 0.5585, 0.2874, 0.5585, 0.2874, 0.6447, 0.4646, 0.6447, 0.4646, 0.731, 0.2874, 0.731, 0.4646, 0.5585, 0.5166, 0.5585, 0.5166, 0.6447, 0.4646, 0.6447, 0.4646, 0.4138, 0.5166, 0.4138, 0.5166, 0.5158, 0.4646, 0.5158, 0.4646, 0.3377, 0.5166, 0.3377, 0.5166, 0.4138, 0.4646, 0.4138, 0.4646, 0.5158, 0.5166, 0.5158, 0.5166, 0.5585, 0.4646, 0.5585, 0.4646, 0.6447, 0.5166, 0.6447, 0.5166, 0.731, 0.4646, 0.731, 0.5166, 0.269, 0.5166, 0.3377, 0.5166, 0.3377, 0.5166, 0.269, 0.2874, 0.269, 0.4646, 0.269, 0.4646, 0.3377, 0.2874, 0.3377, 0.5166, 0.269, 0.6418, 0.269, 0.6418, 0.3377, 0.5166, 0.3377, 0.1743, 0.269, 0.1743, 0.3377, 0.0, 0.3377, 0.0, 0.269, 0.5865, 0.6447, 0.5865, 0.731, 0.2874, 0.731, 0.2874, 0.6447, 0.8544, 0.6447, 0.7089, 0.6447, 0.7089, 0.731, 0.8544, 0.731, 0.1743, 0.6447, 0.0, 0.6447, 0.0, 0.731, 0.1743, 0.731, 1.0, 0.5158, 0.8544, 0.5158, 0.8544, 0.5585, 1.0, 0.5585, 1.0, 0.6447, 0.8544, 0.6447, 0.8544, 0.731, 1.0, 0.731, 0.1743, 0.5158, 0.0, 0.5158, 0.0, 0.5585, 0.1743, 0.5585, 0.5166, 0.6447, 0.5166, 0.731, 0.6418, 0.731, 0.6418, 0.6447, 0.5166, 0.5158, 0.5166, 0.5585, 0.6418, 0.5585, 0.6418, 0.5158, 0.5865, 0.269, 0.5865, 0.4138, 0.2874, 0.4138, 0.2874, 0.269, 1.0, 0.269, 0.8544, 0.269, 0.8544, 0.4138, 1.0, 0.4138, 0.1743, 0.3377, 0.0, 0.3377, 0.0, 0.4138, 0.1743, 0.4138, 0.5166, 0.3377, 0.5166, 0.4138, 0.6418, 0.4138, 0.6418, 0.3377, 0.5865, 0.5158, 0.5865, 0.5585, 0.2874, 0.5585, 0.2874, 0.5158, 0.8544, 0.269, 0.7089, 0.269, 0.7089, 0.4138, 0.8544, 0.4138, 0.7089, 0.5585, 0.8544, 0.5585, 0.8544, 0.5158, 0.8544, 0.4138, 0.7089, 0.4138, 0.7089, 0.5158, 0.2406, 0.5158, 0.1743, 0.5158, 0.1743, 0.5585, 0.2406, 0.5585, 0.2406, 0.6447, 0.1743, 0.6447, 0.1743, 0.731, 0.2406, 0.731, 0.5036, 0.6447, 0.2406, 0.6447, 0.2406, 0.731, 0.5036, 0.731, 0.5036, 0.5158, 0.2406, 0.5158, 0.2406, 0.5585, 0.5036, 0.5585, 0.5036, 0.269, 0.2406, 0.269, 0.2406, 0.4138, 0.5036, 0.4138, 0.5036, 0.4138, 0.2406, 0.4138, 0.2406, 0.5158, 0.5036, 0.5158, 0.5865, 0.4138, 0.5865, 0.5158, 0.2874, 0.5158, 0.2874, 0.4138, 0.5166, 0.4138, 0.5166, 0.5158, 0.6418, 0.5158, 0.6418, 0.4138, 0.1743, 0.4138, 0.0, 0.4138, 0.0, 0.5158, 0.1743, 0.5158, 1.0, 0.4138, 0.8544, 0.4138, 0.8544, 0.5158, 1.0, 0.5158, 0.6239, 0.4138, 0.5036, 0.4138, 0.5036, 0.5158, 0.6239, 0.5158, 0.6239, 0.269, 0.5036, 0.269, 0.5036, 0.4138, 0.6239, 0.4138, 0.6239, 0.6447, 0.5036, 0.6447, 0.5036, 0.731, 0.6239, 0.731, 0.7089, 0.6447, 0.6239, 0.6447, 0.6239, 0.731, 0.7089, 0.731, 0.7089, 0.5158, 0.6239, 0.5158, 0.6239, 0.5585, 0.7089, 0.5585, 0.7089, 0.269, 0.6239, 0.269, 0.6239, 0.4138, 0.7089, 0.4138, 0.7089, 0.4138, 0.6239, 0.4138, 0.6239, 0.5158, 0.7089, 0.5158, 0.7089, 0.5585, 0.6239, 0.5585, 0.6239, 0.6447, 0.7089, 0.6447, 0.5036, 0.5585, 0.2406, 0.5585, 0.2406, 0.6447, 0.5036, 0.6447, 0.2406, 0.5585, 0.1743, 0.5585, 0.1743, 0.6447, 0.2406, 0.6447, 0.5166, 0.5585, 0.5166, 0.6447, 0.6418, 0.6447, 0.6418, 0.5585, 1.0, 0.5585, 0.8544, 0.5585, 0.8544, 0.6447, 1.0, 0.6447, 0.1743, 0.5585, 0.0, 0.5585, 0.0, 0.6447, 0.1743, 0.6447, 0.8544, 0.5585, 0.7089, 0.5585, 0.7089, 0.6447, 0.8544, 0.6447, 0.5865, 0.5585, 0.5865, 0.6447, 0.2874, 0.6447, 0.2874, 0.5585, 0.2874, 0.5585, 0.2874, 0.6447, 0.4646, 0.6447, 0.4646, 0.5585, 0.2874, 0.4138, 0.2874, 0.5158, 0.4646, 0.5158, 0.4646, 0.4138, 0.2874, 0.3377, 0.2874, 0.4138, 0.4646, 0.4138, 0.4646, 0.3377, 0.2874, 0.5158, 0.2874, 0.5585, 0.4646, 0.5585, 0.4646, 0.5158, 0.2874, 0.6447, 0.2874, 0.731, 0.4646, 0.731, 0.4646, 0.6447, 0.4646, 0.5585, 0.4646, 0.6447, 0.5166, 0.6447, 0.5166, 0.5585, 0.4646, 0.4138, 0.4646, 0.5158, 0.5166, 0.5158, 0.5166, 0.4138, 0.4646, 0.3377, 0.4646, 0.4138, 0.5166, 0.4138, 0.5166, 0.3377, 0.4646, 0.5158, 0.4646, 0.5585, 0.5166, 0.5585, 0.5166, 0.5158, 0.4646, 0.6447, 0.4646, 0.731, 0.5166, 0.731, 0.5166, 0.6447, 0.4646, 0.3377, 0.5166, 0.3377, 0.5166, 0.3377, 0.4646, 0.3377, 0.2874, 0.269, 0.2874, 0.3377, 0.4646, 0.3377, 0.4646, 0.269, 0.5166, 0.269, 0.5166, 0.3377, 0.6418, 0.3377, 0.6418, 0.269, 0.1743, 0.269, 0.0, 0.269, 0.0, 0.3377, 0.1743, 0.3377, 0.7089, 0.731, 0.8544, 0.731, 0.8544, 0.731, 0.7089, 0.731, 0.5865, 0.731, 0.2874, 0.731, 0.2874, 0.731, 0.5865, 0.731, 0.6289, 0.269, 0.6418, 0.269, 0.6418, 0.269, 0.6289, 0.269, 0.2874, 0.6447, 0.2874, 0.5585, 0.2874, 0.5585, 0.2874, 0.6447, 0.5166, 0.731, 0.6418, 0.731, 0.6418, 0.731, 0.5166, 0.731, 0.4646, 0.269, 0.2874, 0.269, 0.2874, 0.269, 0.4646, 0.269, 0.8544, 0.269, 0.7089, 0.269, 0.7089, 0.269, 0.8544, 0.269, 0.8544, 0.731, 1.0, 0.731, 1.0, 0.731, 0.8544, 0.731, 1.0, 0.269, 0.8544, 0.269, 0.8544, 0.269, 1.0, 0.269, 0.1743, 0.269, 0.0, 0.269, 0.0, 0.269, 0.1743, 0.269, 0.2874, 0.4138, 0.2874, 0.269, 0.2874, 0.269, 0.2874, 0.4138, 0.2874, 0.6447, 0.2874, 0.731, 0.2874, 0.731, 0.2874, 0.6447, 0.2874, 0.5158, 0.2874, 0.5585, 0.2874, 0.5585, 0.2874, 0.5158, 0.6239, 0.731, 0.7089, 0.731, 0.7089, 0.731, 0.6239, 0.731, 0.2874, 0.5158, 0.2874, 0.4138, 0.2874, 0.4138, 0.2874, 0.5158, 0.2874, 0.3377, 0.2874, 0.4138, 0.2874, 0.4138, 0.2874, 0.3377, 0.0, 0.731, 0.1743, 0.731, 0.1743, 0.731, 0.0, 0.731, 0.1743, 0.3377, 0.1743, 0.269, 0.1743, 0.269, 0.1743, 0.3377, 0.1743, 0.5158, 0.1743, 0.4138, 0.1743, 0.4138, 0.1743, 0.5158, 0.1743, 0.731, 0.2406, 0.731, 0.2406, 0.731, 0.1743, 0.731, 0.5036, 0.269, 0.2406, 0.269, 0.2406, 0.269, 0.5036, 0.269, 0.2406, 0.4138, 0.2406, 0.5158, 0.2406, 0.5158, 0.2406, 0.4138, 0.2406, 0.269, 0.2406, 0.4138, 0.2406, 0.4138, 0.2406, 0.269, 0.2874, 0.4138, 0.2874, 0.5158, 0.2874, 0.5158, 0.2874, 0.4138, 0.2874, 0.5585, 0.2874, 0.5158, 0.2874, 0.5158, 0.2874, 0.5585, 0.2406, 0.5158, 0.1743, 0.5158, 0.1743, 0.5158, 0.2406, 0.5158, 0.2406, 0.731, 0.5036, 0.731, 0.5036, 0.731, 0.2406, 0.731, 0.6239, 0.269, 0.5036, 0.269, 0.5036, 0.269, 0.6239, 0.269, 0.5036, 0.5158, 0.6239, 0.5158, 0.6239, 0.5158, 0.5036, 0.5158, 0.5036, 0.5585, 0.5036, 0.5158, 0.5036, 0.5158, 0.5036, 0.5585, 0.5036, 0.6447, 0.5036, 0.5585, 0.5036, 0.5585, 0.5036, 0.6447, 0.5036, 0.731, 0.6239, 0.731, 0.6239, 0.731, 0.5036, 0.731, 0.7089, 0.269, 0.6239, 0.269, 0.6239, 0.269, 0.7089, 0.269, 0.6239, 0.5585, 0.6239, 0.6447, 0.6239, 0.6447, 0.6239, 0.5585, 0.6239, 0.5158, 0.6239, 0.5585, 0.6239, 0.5585, 0.6239, 0.5158, 0.2874, 0.731, 0.2874, 0.6447, 0.2874, 0.6447, 0.2874, 0.731, 0.2874, 0.5585, 0.2874, 0.6447, 0.2874, 0.6447, 0.2874, 0.5585, 0.6239, 0.6447, 0.5036, 0.6447, 0.5036, 0.6447, 0.6239, 0.6447, 0.2874, 0.731, 0.4646, 0.731, 0.4646, 0.731, 0.2874, 0.731, 0.5166, 0.269, 0.4646, 0.269, 0.4646, 0.269, 0.5166, 0.269, 0.4646, 0.731, 0.5166, 0.731, 0.5166, 0.731, 0.4646, 0.731, 0.6418, 0.269, 0.5166, 0.269, 0.5166, 0.269, 0.6418, 0.269, 0.2874, 0.269, 0.2874, 0.3377, 0.2874, 0.3377, 0.2874, 0.269, 0.1743, 0.4138, 0.1743, 0.3377, 0.1743, 0.3377, 0.1743, 0.4138, 0.4646, 0.269, 0.5166, 0.269, 0.5166, 0.269, 0.4646, 0.269, 0.5166, 0.3377, 0.4646, 0.3377, 0.4646, 0.3377, 0.5166, 0.3377, 0.4646, 0.3377, 0.4646, 0.269, 0.4646, 0.269, 0.4646, 0.3377, 0.4646, 0.269, 0.5166, 0.269, 0.5166, 0.269, 0.4646, 0.269, 0.4646, 0.269, 0.5166, 0.269, 0.5166, 0.3377, 0.4646, 0.3377, 0.5166, 0.3377, 0.4646, 0.3377, 0.4646, 0.3377, 0.5166, 0.3377, 0.4646, 0.3377, 0.4646, 0.269, 0.4646, 0.269, 0.4646, 0.3377, 0.5166, 0.269, 0.5166, 0.3377, 0.5166, 0.3377, 0.5166, 0.269, 0.4646, 0.269, 0.4646, 0.3377, 0.5166, 0.3377, 0.5166, 0.269, 0.4646, 0.269, 0.4646, 0.3377, 0.4646, 0.3377, 0.4646, 0.269, 0.5166, 0.269, 0.4646, 0.269, 0.4646, 0.269, 0.5166, 0.269, 0.5166, 0.3377, 0.5166, 0.269, 0.5166, 0.269, 0.5166, 0.3377, 0.2874, 0.269, 0.5865, 0.269, 0.5865, 0.269, 0.2874, 0.269, 0.6289, 0.731, 0.5865, 0.731, 0.5865, 0.731, 0.6289, 0.731, 0.6289, 0.5585, 0.6289, 0.6447, 0.5865, 0.6447, 0.5865, 0.5585, 0.6289, 0.4138, 0.6289, 0.5158, 0.5865, 0.5158, 0.5865, 0.4138, 0.6289, 0.5158, 0.6289, 0.5585, 0.5865, 0.5585, 0.5865, 0.5158, 0.6289, 0.269, 0.6289, 0.4138, 0.5865, 0.4138, 0.5865, 0.269, 0.6289, 0.6447, 0.6289, 0.731, 0.6289, 0.731, 0.6289, 0.6447, 0.6289, 0.5585, 0.5865, 0.5585, 0.5865, 0.6447, 0.6289, 0.6447, 0.6289, 0.4138, 0.5865, 0.4138, 0.5865, 0.5158, 0.6289, 0.5158, 0.6289, 0.5158, 0.5865, 0.5158, 0.5865, 0.5585, 0.6289, 0.5585, 0.6289, 0.269, 0.5865, 0.269, 0.5865, 0.4138, 0.6289, 0.4138, 0.6289, 0.6447, 0.5865, 0.6447, 0.5865, 0.6447, 0.6289, 0.6447, 0.6418, 0.6447, 0.6289, 0.6447, 0.6289, 0.731, 0.6418, 0.731, 0.6418, 0.269, 0.6289, 0.269, 0.6289, 0.4138, 0.6418, 0.4138, 0.6418, 0.5158, 0.6289, 0.5158, 0.6289, 0.5585, 0.6418, 0.5585, 0.6418, 0.4138, 0.6289, 0.4138, 0.6289, 0.5158, 0.6418, 0.5158, 0.6418, 0.5585, 0.6289, 0.5585, 0.6289, 0.6447, 0.6418, 0.6447, 0.6418, 0.6447, 0.6418, 0.731, 0.6289, 0.731, 0.6289, 0.6447, 0.6418, 0.269, 0.6418, 0.4138, 0.6289, 0.4138, 0.6289, 0.269, 0.6418, 0.5158, 0.6418, 0.5585, 0.6289, 0.5585, 0.6289, 0.5158, 0.6418, 0.4138, 0.6418, 0.5158, 0.6289, 0.5158, 0.6289, 0.4138, 0.6418, 0.5585, 0.6418, 0.6447, 0.6289, 0.6447, 0.6289, 0.5585, 0.6418, 0.731, 0.6289, 0.731, 0.6289, 0.731, 0.6418, 0.731, 0.5865, 0.269, 0.6289, 0.269, 0.6289, 0.269, 0.5865, 0.269, 0.6289, 0.6447, 0.5865, 0.6447, 0.5865, 0.731, 0.6289, 0.731, 0.5865, 0.731, 0.6289, 0.731, 0.6289, 0.731, 0.5865, 0.731, 0.6289, 0.731, 0.6289, 0.6447, 0.6289, 0.6447, 0.6289, 0.731, 0.5865, 0.6447, 0.5865, 0.731, 0.5865, 0.731, 0.5865, 0.6447, 0.6289, 0.6447, 0.6289, 0.731, 0.5865, 0.731, 0.5865, 0.6447, 0.6289, 0.731, 0.5865, 0.731, 0.5865, 0.731, 0.6289, 0.731, 0.5865, 0.6447, 0.6289, 0.6447, 0.6289, 0.6447, 0.5865, 0.6447, 0.5865, 0.731, 0.5865, 0.6447, 0.5865, 0.6447, 0.5865, 0.731])
me_cube_002.materials.append(mat_katto)
me_cube_002.materials.append(mat_lattia)
me_cube_002.materials.append(mat_sein_t)
me_cube_002.materials.append(mat_kulissi)
me_cube_002.update()

# ---- objects
ob_light = bpy.data.objects.new('Light', light_light)
ob_camera = bpy.data.objects.new('Camera', cam_camera)
ob_pohjapiirrus = bpy.data.objects.new('pohjapiirrus', me_pohjapiirrus)
ob_cube_002 = bpy.data.objects.new('Cube.002', me_cube_003)
ob_pohjapiirrus_001 = bpy.data.objects.new('pohjapiirrus.001', me_pohjapiirrus_001)
ob_unity_9umklap5jc = bpy.data.objects.new('Unity_9uMKlaP5Jc', me_unity_9umklap5jc)
ob_cube_001 = bpy.data.objects.new('Cube.001', me_cube_001)
ob_cube_003 = bpy.data.objects.new('Cube.003', me_cube_002)

# ---- transforms, parenting, visibility, modifiers, constraints
ob_light.location = (4.076, 1.005, 5.904)
ob_light.rotation_euler = (0.6503, 0.05522, 1.866)
ob_light.lock_rotations_4d = False
ob_light.empty_display_type = 'ARROWS'
ob_light.color = (0.0, 0.0, 0.0, 0.0)
ob_light.lineart.crease_threshold = 0.0
ob_camera.location = (7.359, -6.926, 4.958)
ob_camera.rotation_euler = (1.109, 0.0, 0.8149)
ob_camera.lock_rotations_4d = False
ob_camera.empty_display_type = 'ARROWS'
ob_camera.color = (0.0, 0.0, 0.0, 0.0)
ob_camera.display_type = 'WIRE'
ob_camera.lineart.crease_threshold = 0.0
ob_pohjapiirrus.location = (1.466, 0.0, -5.925)
ob_pohjapiirrus.rotation_euler = (3.142, -9.483e-09, 3.142)
ob_pohjapiirrus.scale = (-28.81, 28.81, 28.81)
ob_pohjapiirrus.hide_select = True
ob_cube_002.location = (0.0, 0.0, 0.0)
ob_pohjapiirrus_001.location = (1.466, 0.0, 24.07)
ob_pohjapiirrus_001.rotation_euler = (3.142, -9.483e-09, 3.142)
ob_pohjapiirrus_001.scale = (-28.81, 28.81, 28.81)
ob_pohjapiirrus_001.hide_select = True
ob_unity_9umklap5jc.location = (0.0, 7.239, 8.893)
ob_unity_9umklap5jc.rotation_euler = (1.571, -0.0, 6.283)
ob_unity_9umklap5jc.scale = (18.11, 18.11, 18.11)
ob_cube_001.location = (0.0, 0.0, 0.0)
ob_cube_003.location = (0.0, 0.0, 0.0)

# ---- collection membership
col_collection.objects.link(ob_light)
col_collection.objects.link(ob_camera)
col_collection.objects.link(ob_pohjapiirrus)
col_collection.objects.link(ob_cube_002)
col_collection.objects.link(ob_pohjapiirrus_001)
col_collection.objects.link(ob_unity_9umklap5jc)
col_collection.objects.link(ob_cube_001)
col_collection.objects.link(ob_cube_003)

# ---- scene / render settings (as saved in the file)
scene.camera = ob_camera
scene.frame_start = 1; scene.frame_end = 250; scene.frame_set(12)
scene.render.engine = 'BLENDER_EEVEE_NEXT'
scene.cycles.sampling_pattern = 'TABULATED_SOBOL'
scene.eevee.taa_samples = 1
scene.view_settings.view_transform = 'Filmic'
bpy.context.view_layer.update()
